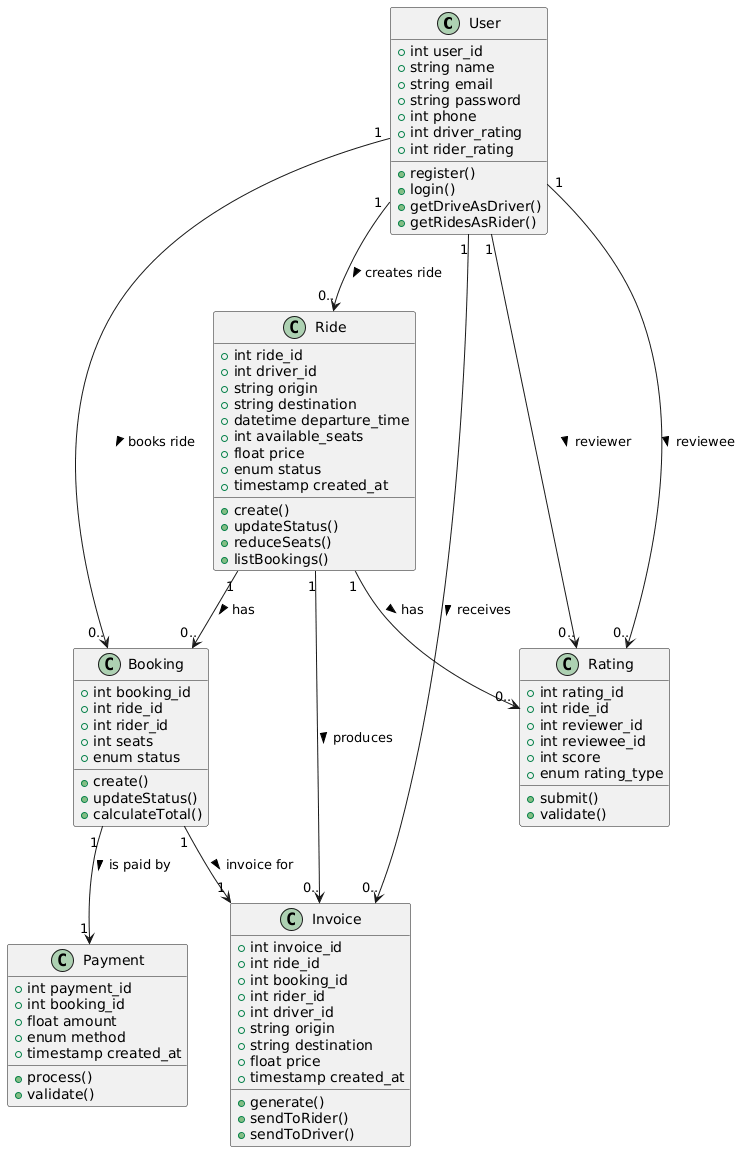

The diagram above was rendered by PlantUML. Its source (embedded in the PNG):
@startuml
' ============================
'        CLASSES
' ============================

class User {
    +int user_id
    +string name
    +string email
    +string password
    +int phone
    +int driver_rating
    +int rider_rating

    +register()
    +login()
    +getDriveAsDriver()
    +getRidesAsRider()
}

class Ride {
    +int ride_id
    +int driver_id
    +string origin
    +string destination
    +datetime departure_time
    +int available_seats
    +float price
    +enum status
    +timestamp created_at

    +create()
    +updateStatus()
    +reduceSeats()
    +listBookings()
}

class Booking {
    +int booking_id
    +int ride_id
    +int rider_id
    +int seats
    +enum status

    +create()
    +updateStatus()
    +calculateTotal()
}

class Rating {
    +int rating_id
    +int ride_id
    +int reviewer_id
    +int reviewee_id
    +int score
    +enum rating_type

    +submit()
    +validate()
}

class Payment {
    +int payment_id
    +int booking_id
    +float amount
    +enum method
    +timestamp created_at

    +process()
    +validate()
}

' ============================
'      NEW INVOICE CLASS
' ============================

class Invoice {
    +int invoice_id
    +int ride_id
    +int booking_id
    +int rider_id
    +int driver_id
    +string origin
    +string destination
    +float price
    +timestamp created_at

    +generate()
    +sendToRider()
    +sendToDriver()
}

' ============================
'       RELATIONSHIPS
' ============================

User "1" --> "0.." Ride : creates ride >
Ride "1" --> "0.." Booking : has >
User "1" --> "0.." Booking : books ride >

Booking "1" --> "1" Payment : is paid by >
Ride "1" --> "0.." Rating : has >
User "1" --> "0.." Rating : reviewer >
User "1" --> "0.." Rating : reviewee >

' New invoice relationships
Ride "1" --> "0.." Invoice : produces >
Booking "1" --> "1" Invoice : invoice for >
User "1" --> "0.." Invoice : receives >
@enduml